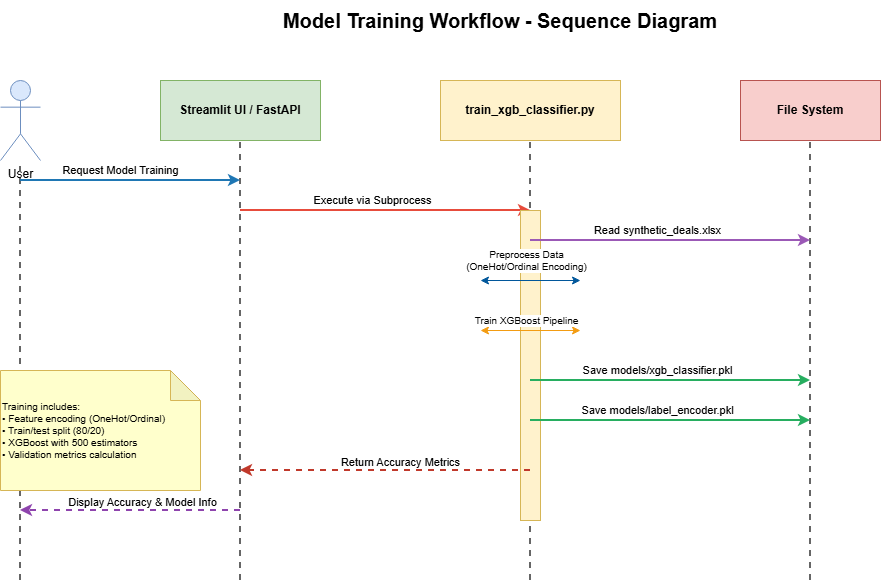

The diagram above was exported from draw.io. Its source (the exported page's mxGraphModel, read from the mxfile embedded in the PNG):
<mxGraphModel dx="1245" dy="516" grid="1" gridSize="10" guides="1" tooltips="1" connect="1" arrows="1" fold="1" page="1" pageScale="1" pageWidth="1169" pageHeight="827" math="0" shadow="0">
  <root>
    <mxCell id="0" />
    <mxCell id="1" parent="0" />
    <mxCell id="title" value="Model Training Workflow - Sequence Diagram" style="text;html=1;strokeColor=none;fillColor=none;align=center;verticalAlign=middle;whiteSpace=wrap;rounded=0;fontSize=20;fontStyle=1" parent="1" vertex="1">
      <mxGeometry x="320" y="20" width="520" height="40" as="geometry" />
    </mxCell>
    <mxCell id="user" value="User" style="shape=umlActor;verticalLabelPosition=bottom;verticalAlign=top;html=1;fillColor=#dae8fc;strokeColor=#6c8ebf;" parent="1" vertex="1">
      <mxGeometry x="80" y="100" width="40" height="80" as="geometry" />
    </mxCell>
    <mxCell id="ui-api-box" value="Streamlit UI / FastAPI" style="rounded=0;whiteSpace=wrap;html=1;fillColor=#d5e8d4;strokeColor=#82b366;fontStyle=1" parent="1" vertex="1">
      <mxGeometry x="240" y="100" width="160" height="60" as="geometry" />
    </mxCell>
    <mxCell id="script-box" value="train_xgb_classifier.py" style="rounded=0;whiteSpace=wrap;html=1;fillColor=#fff2cc;strokeColor=#d6b656;fontStyle=1" parent="1" vertex="1">
      <mxGeometry x="520" y="100" width="180" height="60" as="geometry" />
    </mxCell>
    <mxCell id="fs-box" value="File System" style="rounded=0;whiteSpace=wrap;html=1;fillColor=#f8cecc;strokeColor=#b85450;fontStyle=1" parent="1" vertex="1">
      <mxGeometry x="820" y="100" width="140" height="60" as="geometry" />
    </mxCell>
    <mxCell id="user-lifeline" value="" style="endArrow=none;dashed=1;html=1;strokeWidth=2;strokeColor=#666666;" parent="1" edge="1">
      <mxGeometry width="50" height="50" relative="1" as="geometry">
        <mxPoint x="100" y="600" as="sourcePoint" />
        <mxPoint x="100" y="180" as="targetPoint" />
      </mxGeometry>
    </mxCell>
    <mxCell id="ui-lifeline" value="" style="endArrow=none;dashed=1;html=1;strokeWidth=2;strokeColor=#666666;" parent="1" edge="1">
      <mxGeometry width="50" height="50" relative="1" as="geometry">
        <mxPoint x="320" y="600" as="sourcePoint" />
        <mxPoint x="320" y="160" as="targetPoint" />
      </mxGeometry>
    </mxCell>
    <mxCell id="script-lifeline" value="" style="endArrow=none;dashed=1;html=1;strokeWidth=2;strokeColor=#666666;" parent="1" edge="1">
      <mxGeometry width="50" height="50" relative="1" as="geometry">
        <mxPoint x="610" y="600" as="sourcePoint" />
        <mxPoint x="610" y="160" as="targetPoint" />
      </mxGeometry>
    </mxCell>
    <mxCell id="fs-lifeline" value="" style="endArrow=none;dashed=1;html=1;strokeWidth=2;strokeColor=#666666;" parent="1" edge="1">
      <mxGeometry width="50" height="50" relative="1" as="geometry">
        <mxPoint x="890" y="600" as="sourcePoint" />
        <mxPoint x="890" y="160" as="targetPoint" />
      </mxGeometry>
    </mxCell>
    <mxCell id="step1" value="" style="endArrow=classic;html=1;strokeWidth=2;strokeColor=#1f77b4;" parent="1" edge="1">
      <mxGeometry width="50" height="50" relative="1" as="geometry">
        <mxPoint x="100" y="200" as="sourcePoint" />
        <mxPoint x="320" y="200" as="targetPoint" />
      </mxGeometry>
    </mxCell>
    <mxCell id="step1-label" value="Request Model Training" style="edgeLabel;html=1;align=center;verticalAlign=middle;resizable=0;points=[];fontSize=11;" parent="step1" vertex="1" connectable="0">
      <mxGeometry x="-0.1" y="1" relative="1" as="geometry">
        <mxPoint y="-10" as="offset" />
      </mxGeometry>
    </mxCell>
    <mxCell id="step2" value="" style="endArrow=classic;html=1;strokeWidth=2;strokeColor=#e74c3c;" parent="1" edge="1">
      <mxGeometry width="50" height="50" relative="1" as="geometry">
        <mxPoint x="320" y="230" as="sourcePoint" />
        <mxPoint x="610" y="230" as="targetPoint" />
      </mxGeometry>
    </mxCell>
    <mxCell id="step2-label" value="Execute via Subprocess" style="edgeLabel;html=1;align=center;verticalAlign=middle;resizable=0;points=[];fontSize=11;" parent="step2" vertex="1" connectable="0">
      <mxGeometry x="-0.1" y="1" relative="1" as="geometry">
        <mxPoint y="-10" as="offset" />
      </mxGeometry>
    </mxCell>
    <mxCell id="script-activation" value="" style="rounded=0;whiteSpace=wrap;html=1;fillColor=#fff2cc;strokeColor=#d6b656;" parent="1" vertex="1">
      <mxGeometry x="600" y="230" width="20" height="310" as="geometry" />
    </mxCell>
    <mxCell id="step3" value="" style="endArrow=classic;html=1;strokeWidth=2;strokeColor=#9b59b6;" parent="1" edge="1">
      <mxGeometry width="50" height="50" relative="1" as="geometry">
        <mxPoint x="610" y="260" as="sourcePoint" />
        <mxPoint x="890" y="260" as="targetPoint" />
      </mxGeometry>
    </mxCell>
    <mxCell id="step3-label" value="Read synthetic_deals.xlsx" style="edgeLabel;html=1;align=center;verticalAlign=middle;resizable=0;points=[];fontSize=11;" parent="step3" vertex="1" connectable="0">
      <mxGeometry x="-0.1" y="1" relative="1" as="geometry">
        <mxPoint y="-10" as="offset" />
      </mxGeometry>
    </mxCell>
    <mxCell id="step4" value="" style="endArrow=classic;html=1;strokeWidth=1;strokeColor=#01579b;startArrow=classic;startFill=1;" parent="1" edge="1">
      <mxGeometry width="50" height="50" relative="1" as="geometry">
        <mxPoint x="560" y="300" as="sourcePoint" />
        <mxPoint x="660" y="300" as="targetPoint" />
      </mxGeometry>
    </mxCell>
    <mxCell id="step4-label" value="Preprocess Data&#10;(OneHot/Ordinal Encoding)" style="edgeLabel;html=1;align=center;verticalAlign=middle;resizable=0;points=[];fontSize=10;" parent="step4" vertex="1" connectable="0">
      <mxGeometry x="-0.1" y="1" relative="1" as="geometry">
        <mxPoint y="-20" as="offset" />
      </mxGeometry>
    </mxCell>
    <mxCell id="step5" value="" style="endArrow=classic;html=1;strokeWidth=1;strokeColor=#f39c12;startArrow=classic;startFill=1;" parent="1" edge="1">
      <mxGeometry width="50" height="50" relative="1" as="geometry">
        <mxPoint x="560" y="350" as="sourcePoint" />
        <mxPoint x="660" y="350" as="targetPoint" />
      </mxGeometry>
    </mxCell>
    <mxCell id="step5-label" value="Train XGBoost Pipeline" style="edgeLabel;html=1;align=center;verticalAlign=middle;resizable=0;points=[];fontSize=10;" parent="step5" vertex="1" connectable="0">
      <mxGeometry x="-0.1" y="1" relative="1" as="geometry">
        <mxPoint y="-10" as="offset" />
      </mxGeometry>
    </mxCell>
    <mxCell id="step6" value="" style="endArrow=classic;html=1;strokeWidth=2;strokeColor=#27ae60;" parent="1" edge="1">
      <mxGeometry width="50" height="50" relative="1" as="geometry">
        <mxPoint x="610" y="400" as="sourcePoint" />
        <mxPoint x="890" y="400" as="targetPoint" />
      </mxGeometry>
    </mxCell>
    <mxCell id="step6-label" value="Save models/xgb_classifier.pkl" style="edgeLabel;html=1;align=center;verticalAlign=middle;resizable=0;points=[];fontSize=11;" parent="step6" vertex="1" connectable="0">
      <mxGeometry x="-0.1" y="1" relative="1" as="geometry">
        <mxPoint y="-10" as="offset" />
      </mxGeometry>
    </mxCell>
    <mxCell id="step7" value="" style="endArrow=classic;html=1;strokeWidth=2;strokeColor=#27ae60;" parent="1" edge="1">
      <mxGeometry width="50" height="50" relative="1" as="geometry">
        <mxPoint x="610" y="440" as="sourcePoint" />
        <mxPoint x="890" y="440" as="targetPoint" />
      </mxGeometry>
    </mxCell>
    <mxCell id="step7-label" value="Save models/label_encoder.pkl" style="edgeLabel;html=1;align=center;verticalAlign=middle;resizable=0;points=[];fontSize=11;" parent="step7" vertex="1" connectable="0">
      <mxGeometry x="-0.1" y="1" relative="1" as="geometry">
        <mxPoint y="-10" as="offset" />
      </mxGeometry>
    </mxCell>
    <mxCell id="step8" value="" style="endArrow=classic;html=1;strokeWidth=2;strokeColor=#c0392b;dashed=1;" parent="1" edge="1">
      <mxGeometry width="50" height="50" relative="1" as="geometry">
        <mxPoint x="610" y="490" as="sourcePoint" />
        <mxPoint x="320" y="490" as="targetPoint" />
      </mxGeometry>
    </mxCell>
    <mxCell id="step8-label" value="Return Accuracy Metrics" style="edgeLabel;html=1;align=center;verticalAlign=middle;resizable=0;points=[];fontSize=11;" parent="step8" vertex="1" connectable="0">
      <mxGeometry x="-0.1" y="1" relative="1" as="geometry">
        <mxPoint y="-10" as="offset" />
      </mxGeometry>
    </mxCell>
    <mxCell id="step9" value="" style="endArrow=classic;html=1;strokeWidth=2;strokeColor=#8e44ad;dashed=1;" parent="1" edge="1">
      <mxGeometry width="50" height="50" relative="1" as="geometry">
        <mxPoint x="320" y="530" as="sourcePoint" />
        <mxPoint x="100" y="530" as="targetPoint" />
      </mxGeometry>
    </mxCell>
    <mxCell id="step9-label" value="Display Accuracy &amp; Model Info" style="edgeLabel;html=1;align=center;verticalAlign=middle;resizable=0;points=[];fontSize=11;" parent="step9" vertex="1" connectable="0">
      <mxGeometry x="-0.1" y="1" relative="1" as="geometry">
        <mxPoint y="-10" as="offset" />
      </mxGeometry>
    </mxCell>
    <mxCell id="note1" value="Training includes:&#10;• Feature encoding (OneHot/Ordinal)&#10;• Train/test split (80/20)&#10;• XGBoost with 500 estimators&#10;• Validation metrics calculation" style="shape=note;whiteSpace=wrap;html=1;backgroundOutline=1;darkOpacity=0.05;fillColor=#ffffcc;strokeColor=#d6b656;align=left;fontSize=10;" parent="1" vertex="1">
      <mxGeometry x="80" y="390" width="200" height="120" as="geometry" />
    </mxCell>
  </root>
</mxGraphModel>